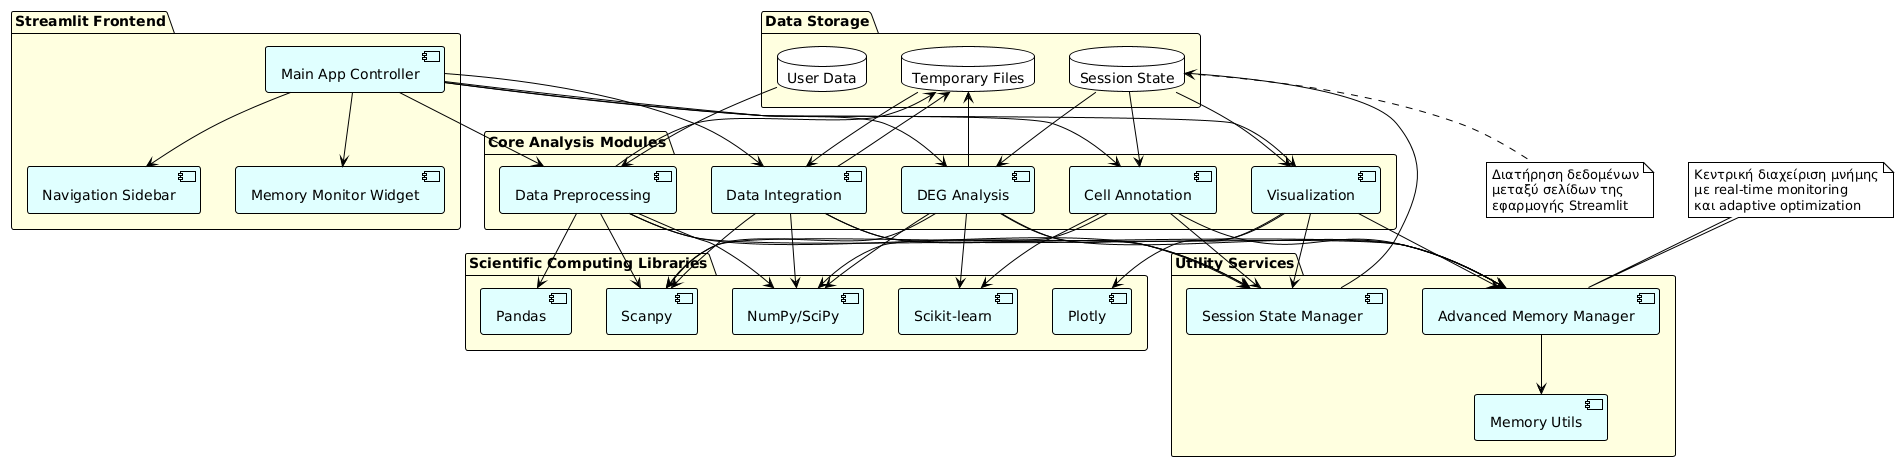

The diagram above was rendered by PlantUML. Its source (embedded in the PNG):
@startuml
!theme plain
skinparam backgroundColor white
skinparam componentBackgroundColor lightcyan
skinparam packageBackgroundColor lightyellow

package "Streamlit Frontend" {
    component [Main App Controller] as MainApp
    component [Navigation Sidebar] as Sidebar
    component [Memory Monitor Widget] as MemWidget
}

package "Core Analysis Modules" {
    component [Data Preprocessing] as Preprocessing
    component [Data Integration] as Integration  
    component [DEG Analysis] as DEGAnalysis
    component [Visualization] as Visualization
    component [Cell Annotation] as CellAnnotation
}

package "Utility Services" {
    component [Advanced Memory Manager] as MemoryManager
    component [Session State Manager] as SessionManager
    component [Memory Utils] as MemoryUtils
}

package "Scientific Computing Libraries" {
    component [Scanpy] as Scanpy
    component [NumPy/SciPy] as NumPy
    component [Pandas] as Pandas
    component [Plotly] as Plotly
    component [Scikit-learn] as Sklearn
}

package "Data Storage" {
    database "Session State" as SessionState
    database "Temporary Files" as TempFiles
    database "User Data" as UserData
}

' Frontend connections
MainApp --> Sidebar
MainApp --> MemWidget
MainApp --> Preprocessing
MainApp --> Integration
MainApp --> DEGAnalysis
MainApp --> Visualization
MainApp --> CellAnnotation

' Module connections to utilities
Preprocessing --> MemoryManager
Integration --> MemoryManager
DEGAnalysis --> MemoryManager
Visualization --> MemoryManager
CellAnnotation --> MemoryManager

Preprocessing --> SessionManager
Integration --> SessionManager
DEGAnalysis --> SessionManager
Visualization --> SessionManager
CellAnnotation --> SessionManager

MemoryManager --> MemoryUtils

' Scientific library connections
Preprocessing --> Scanpy
Preprocessing --> NumPy
Preprocessing --> Pandas

Integration --> Scanpy
Integration --> NumPy

DEGAnalysis --> Scanpy
DEGAnalysis --> NumPy
DEGAnalysis --> Sklearn

Visualization --> Plotly
Visualization --> NumPy

CellAnnotation --> Scanpy
CellAnnotation --> Sklearn

' Data connections
SessionManager --> SessionState
Preprocessing --> TempFiles
Integration --> TempFiles
DEGAnalysis --> TempFiles

UserData --> Preprocessing
TempFiles --> Integration
SessionState --> DEGAnalysis
SessionState --> Visualization
SessionState --> CellAnnotation

note top of MemoryManager
    Κεντρική διαχείριση μνήμης
    με real-time monitoring
    και adaptive optimization
end note

note bottom of SessionState
    Διατήρηση δεδομένων
    μεταξύ σελίδων της
    εφαρμογής Streamlit
end note
@enduml